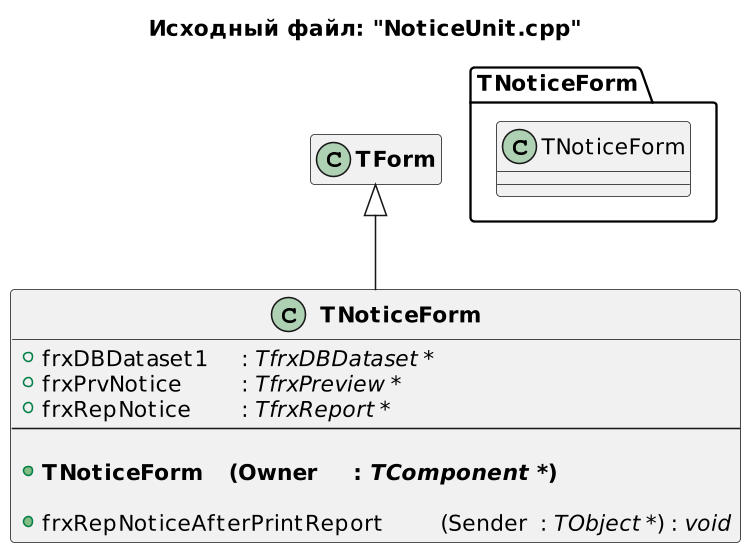

The diagram above was rendered by PlantUML. Its source (embedded in the PNG):
@startuml
title Исходный файл: "NoticeUnit.cpp"

scale 750 width

"<b>TNoticeForm</b>" -up-|> "<b>TForm</b>"

hide "<b>TForm</b>" members

class "<b>TNoticeForm</b>"
{
    + frxDBDataset1 \t: <i>TfrxDBDataset *</i>
    + frxPrvNotice \t\t: <i>TfrxPreview *</i>
    + frxRepNotice \t: <i>TfrxReport *</i>
    --
    
    + <b>TNoticeForm \t(Owner \t: <i>TComponent *</i>)</b>

    + frxRepNoticeAfterPrintReport \t(Sender \t: <i>TObject *</i>) : <i>void</i>
}


package TNoticeForm <<Folder>>
{
    class TNoticeForm
    hide  members
}


' note right of "<b>TNoticeForm</b>"::Save_Priv
' сохранение привелегий (сирота, Чаэс, инвалид)
' end note
@enduml